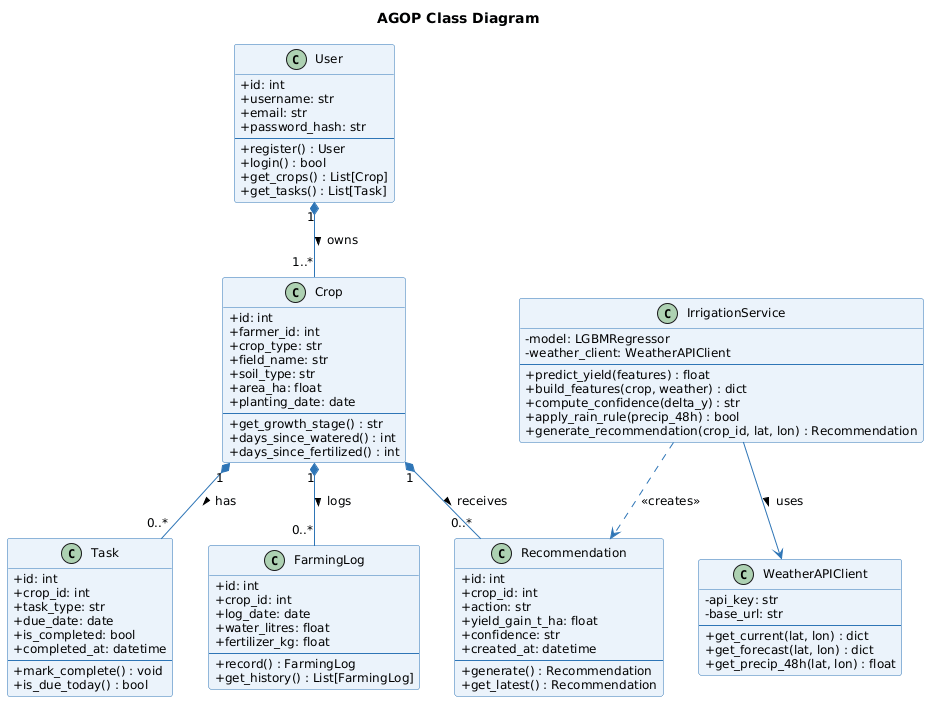

The diagram above was rendered by PlantUML. Its source (embedded in the PNG):
@startuml
skinparam defaultFontName Arial
skinparam defaultFontSize 12
skinparam backgroundColor white
skinparam classBackgroundColor #EBF3FB
skinparam classBorderColor #2E75B6
skinparam classAttributeIconSize 0
skinparam arrowColor #2E75B6

title AGOP Class Diagram

class User {
  +id: int
  +username: str
  +email: str
  +password_hash: str
  --
  +register() : User
  +login() : bool
  +get_crops() : List[Crop]
  +get_tasks() : List[Task]
}

class Crop {
  +id: int
  +farmer_id: int
  +crop_type: str
  +field_name: str
  +soil_type: str
  +area_ha: float
  +planting_date: date
  --
  +get_growth_stage() : str
  +days_since_watered() : int
  +days_since_fertilized() : int
}

class Task {
  +id: int
  +crop_id: int
  +task_type: str
  +due_date: date
  +is_completed: bool
  +completed_at: datetime
  --
  +mark_complete() : void
  +is_due_today() : bool
}

class FarmingLog {
  +id: int
  +crop_id: int
  +log_date: date
  +water_litres: float
  +fertilizer_kg: float
  --
  +record() : FarmingLog
  +get_history() : List[FarmingLog]
}

class Recommendation {
  +id: int
  +crop_id: int
  +action: str
  +yield_gain_t_ha: float
  +confidence: str
  +created_at: datetime
  --
  +generate() : Recommendation
  +get_latest() : Recommendation
}

class IrrigationService {
  -model: LGBMRegressor
  -weather_client: WeatherAPIClient
  --
  +predict_yield(features) : float
  +build_features(crop, weather) : dict
  +compute_confidence(delta_y) : str
  +apply_rain_rule(precip_48h) : bool
  +generate_recommendation(crop_id, lat, lon) : Recommendation
}

class WeatherAPIClient {
  -api_key: str
  -base_url: str
  --
  +get_current(lat, lon) : dict
  +get_forecast(lat, lon) : dict
  +get_precip_48h(lat, lon) : float
}

User "1" *-- "1..*" Crop : owns >
Crop "1" *-- "0..*" Task : has >
Crop "1" *-- "0..*" FarmingLog : logs >
Crop "1" *-- "0..*" Recommendation : receives >
IrrigationService ..> Recommendation : <<creates>>
IrrigationService --> WeatherAPIClient : uses >
@enduml